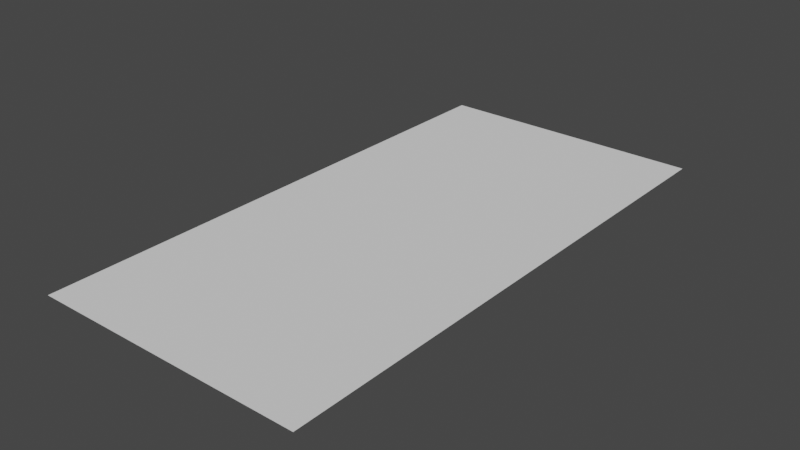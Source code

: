 # Source: 2x4floor.blend  (saved by Blender 3.3.6; exported with 4.5.12 LTS)
import bpy
from mathutils import Matrix  # noqa: F401  (used for matrix-valued properties, if any)

bpy.ops.wm.read_factory_settings(use_empty=True)
scene = bpy.context.scene
scene.name = 'Scene'

# ---- collections
col_collection = bpy.data.collections.new('Collection'); scene.collection.children.link(col_collection)

# ---- world
world_world = bpy.data.worlds.new('World'); scene.world = world_world
world_world.use_nodes = True; world_world.node_tree.nodes.clear()
_N = world_world.node_tree.nodes; _L = world_world.node_tree.links
n0 = _N.new('ShaderNodeOutputWorld'); n0.name = 'World Output'; n0.location = (300, 300)
n1 = _N.new('ShaderNodeBackground'); n1.name = 'Background'; n1.location = (10, 300)
n1.inputs[0].default_value = (0.05088, 0.05088, 0.05088, 1.0)
_L.new(n1.outputs[0], n0.inputs[0])
n0.is_active_output = True
world_world.color = (0.05088, 0.05088, 0.05088)
world_world.use_sun_shadow = False
world_world.sun_shadow_jitter_overblur = 0.0

# ---- meshes
me_plane = bpy.data.meshes.new('Plane')
me_plane.from_pydata([(-2.0, -2.0, 0.0), (2.0, -2.0, 0.0), (-2.0, 2.0, 0.0), (2.0, 2.0, 0.0)], [], [(0, 1, 3, 2)])
_uv = me_plane.uv_layers.new(name='UVMap')
_uv.uv.foreach_set('vector', [0.0, 0.0, 1.0, 0.0, 1.0, 1.0, 0.0, 1.0])
me_plane.update()

# ---- objects
ob_plane = bpy.data.objects.new('Plane', me_plane)

# ---- transforms, parenting, visibility, modifiers, constraints
ob_plane.location = (0.0, 0.0, 0.0)
ob_plane.scale = (1.0, 2.0, 2.0)

# ---- collection membership
col_collection.objects.link(ob_plane)

# ---- scene / render settings (as saved in the file)
scene.frame_start = 1; scene.frame_end = 250; scene.frame_set(1)
scene.render.engine = 'BLENDER_EEVEE_NEXT'
scene.cycles.sampling_pattern = 'TABULATED_SOBOL'
scene.cycles.use_light_tree = False
scene.view_settings.view_transform = 'Filmic'
bpy.context.view_layer.update()

# ---- added for rendering (the .blend has no active camera and no usable light): camera, sun
cam_auto = bpy.data.cameras.new('AutoCamera')
cam_auto.lens = 50.0
cam_auto.sensor_width = 36.0
cam_auto.clip_end = 1000.0
ob_auto_camera = bpy.data.objects.new('AutoCamera', cam_auto)
scene.collection.objects.link(ob_auto_camera)
ob_auto_camera.location = (8.27546, -9.93055, 6.62037)
ob_auto_camera.rotation_euler = (1.09748, -7.21219e-08, 0.694738)
scene.camera = ob_auto_camera
light_auto_sun = bpy.data.lights.new('AutoSun', 'SUN')
light_auto_sun.energy = 3.0
light_auto_sun.angle = 0.0523599
ob_auto_sun = bpy.data.objects.new('AutoSun', light_auto_sun)
scene.collection.objects.link(ob_auto_sun)
ob_auto_sun.rotation_euler = (0.872665, 0.174533, 0.523599)
bpy.context.view_layer.update()
